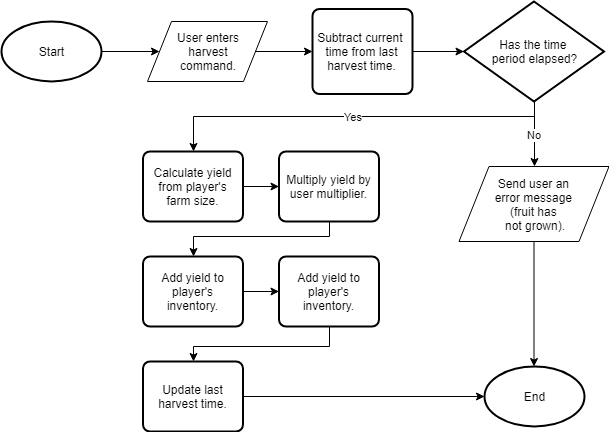

The diagram above was exported from draw.io. Its source (the exported page's mxGraphModel, read from the mxfile embedded in the PNG):
<mxGraphModel dx="1393" dy="745" grid="1" gridSize="10" guides="1" tooltips="1" connect="1" arrows="1" fold="1" page="1" pageScale="1" pageWidth="850" pageHeight="1100" math="0" shadow="0">
  <root>
    <mxCell id="0" />
    <mxCell id="1" parent="0" />
    <mxCell id="a8uEZ0TTRPdpKeg3pvxT-1" value="" style="edgeStyle=orthogonalEdgeStyle;rounded=0;orthogonalLoop=1;jettySize=auto;html=1;" edge="1" parent="1" source="a8uEZ0TTRPdpKeg3pvxT-2" target="a8uEZ0TTRPdpKeg3pvxT-4">
      <mxGeometry relative="1" as="geometry" />
    </mxCell>
    <mxCell id="a8uEZ0TTRPdpKeg3pvxT-2" value="Start" style="strokeWidth=2;html=1;shape=mxgraph.flowchart.start_1;whiteSpace=wrap;" vertex="1" parent="1">
      <mxGeometry x="84" y="75" width="100" height="60" as="geometry" />
    </mxCell>
    <mxCell id="a8uEZ0TTRPdpKeg3pvxT-101" value="" style="edgeStyle=orthogonalEdgeStyle;rounded=0;orthogonalLoop=1;jettySize=auto;html=1;" edge="1" parent="1" source="a8uEZ0TTRPdpKeg3pvxT-4" target="a8uEZ0TTRPdpKeg3pvxT-100">
      <mxGeometry relative="1" as="geometry" />
    </mxCell>
    <mxCell id="a8uEZ0TTRPdpKeg3pvxT-4" value="User enters&lt;br&gt;harvest&lt;br&gt;command.&lt;br&gt;" style="shape=parallelogram;perimeter=parallelogramPerimeter;whiteSpace=wrap;html=1;" vertex="1" parent="1">
      <mxGeometry x="230" y="75" width="120" height="60" as="geometry" />
    </mxCell>
    <mxCell id="a8uEZ0TTRPdpKeg3pvxT-86" value="" style="edgeStyle=orthogonalEdgeStyle;rounded=0;orthogonalLoop=1;jettySize=auto;html=1;" edge="1" parent="1" source="a8uEZ0TTRPdpKeg3pvxT-61" target="a8uEZ0TTRPdpKeg3pvxT-77">
      <mxGeometry relative="1" as="geometry" />
    </mxCell>
    <mxCell id="a8uEZ0TTRPdpKeg3pvxT-61" value="Send user an &lt;br&gt;error message&amp;nbsp;&lt;br&gt;(fruit has &lt;br&gt;not grown).&lt;br&gt;" style="shape=parallelogram;perimeter=parallelogramPerimeter;whiteSpace=wrap;html=1;" vertex="1" parent="1">
      <mxGeometry x="541.5" y="220" width="150" height="75" as="geometry" />
    </mxCell>
    <mxCell id="a8uEZ0TTRPdpKeg3pvxT-77" value="End" style="strokeWidth=2;html=1;shape=mxgraph.flowchart.start_1;whiteSpace=wrap;" vertex="1" parent="1">
      <mxGeometry x="566.5" y="420" width="100" height="60" as="geometry" />
    </mxCell>
    <mxCell id="a8uEZ0TTRPdpKeg3pvxT-103" value="Yes" style="edgeStyle=orthogonalEdgeStyle;rounded=0;orthogonalLoop=1;jettySize=auto;html=1;entryX=0.5;entryY=0;entryDx=0;entryDy=0;" edge="1" parent="1" source="a8uEZ0TTRPdpKeg3pvxT-81" target="a8uEZ0TTRPdpKeg3pvxT-88">
      <mxGeometry relative="1" as="geometry">
        <Array as="points">
          <mxPoint x="617" y="170" />
          <mxPoint x="276" y="170" />
        </Array>
      </mxGeometry>
    </mxCell>
    <mxCell id="a8uEZ0TTRPdpKeg3pvxT-104" value="No" style="edgeStyle=orthogonalEdgeStyle;rounded=0;orthogonalLoop=1;jettySize=auto;html=1;entryX=0.5;entryY=0;entryDx=0;entryDy=0;" edge="1" parent="1" source="a8uEZ0TTRPdpKeg3pvxT-81" target="a8uEZ0TTRPdpKeg3pvxT-61">
      <mxGeometry relative="1" as="geometry" />
    </mxCell>
    <mxCell id="a8uEZ0TTRPdpKeg3pvxT-81" value="Has the time &lt;br&gt;period elapsed?" style="strokeWidth=2;html=1;shape=mxgraph.flowchart.decision;whiteSpace=wrap;" vertex="1" parent="1">
      <mxGeometry x="546.5" y="55" width="140" height="100" as="geometry" />
    </mxCell>
    <mxCell id="a8uEZ0TTRPdpKeg3pvxT-92" value="" style="edgeStyle=orthogonalEdgeStyle;rounded=0;orthogonalLoop=1;jettySize=auto;html=1;" edge="1" parent="1" source="a8uEZ0TTRPdpKeg3pvxT-87" target="a8uEZ0TTRPdpKeg3pvxT-91">
      <mxGeometry relative="1" as="geometry">
        <Array as="points">
          <mxPoint x="411.5" y="290" />
          <mxPoint x="275.5" y="290" />
        </Array>
      </mxGeometry>
    </mxCell>
    <mxCell id="a8uEZ0TTRPdpKeg3pvxT-87" value="Multiply yield by user multiplier.&lt;br&gt;" style="rounded=1;whiteSpace=wrap;html=1;absoluteArcSize=1;arcSize=14;strokeWidth=2;" vertex="1" parent="1">
      <mxGeometry x="361.5" y="205" width="100" height="70" as="geometry" />
    </mxCell>
    <mxCell id="a8uEZ0TTRPdpKeg3pvxT-94" value="" style="edgeStyle=orthogonalEdgeStyle;rounded=0;orthogonalLoop=1;jettySize=auto;html=1;" edge="1" parent="1" source="a8uEZ0TTRPdpKeg3pvxT-91" target="a8uEZ0TTRPdpKeg3pvxT-93">
      <mxGeometry relative="1" as="geometry" />
    </mxCell>
    <mxCell id="a8uEZ0TTRPdpKeg3pvxT-91" value="Add yield to player's inventory.&lt;br&gt;" style="rounded=1;whiteSpace=wrap;html=1;absoluteArcSize=1;arcSize=14;strokeWidth=2;" vertex="1" parent="1">
      <mxGeometry x="225.5" y="310" width="100" height="70" as="geometry" />
    </mxCell>
    <mxCell id="a8uEZ0TTRPdpKeg3pvxT-97" value="" style="edgeStyle=orthogonalEdgeStyle;rounded=0;orthogonalLoop=1;jettySize=auto;html=1;" edge="1" parent="1" source="a8uEZ0TTRPdpKeg3pvxT-93" target="a8uEZ0TTRPdpKeg3pvxT-96">
      <mxGeometry relative="1" as="geometry">
        <Array as="points">
          <mxPoint x="411.5" y="400" />
          <mxPoint x="275.5" y="400" />
        </Array>
      </mxGeometry>
    </mxCell>
    <mxCell id="a8uEZ0TTRPdpKeg3pvxT-93" value="Add yield to player's inventory.&lt;br&gt;" style="rounded=1;whiteSpace=wrap;html=1;absoluteArcSize=1;arcSize=14;strokeWidth=2;" vertex="1" parent="1">
      <mxGeometry x="361.5" y="310" width="100" height="70" as="geometry" />
    </mxCell>
    <mxCell id="a8uEZ0TTRPdpKeg3pvxT-99" style="edgeStyle=orthogonalEdgeStyle;rounded=0;orthogonalLoop=1;jettySize=auto;html=1;entryX=0;entryY=0.5;entryDx=0;entryDy=0;entryPerimeter=0;" edge="1" parent="1" source="a8uEZ0TTRPdpKeg3pvxT-96" target="a8uEZ0TTRPdpKeg3pvxT-77">
      <mxGeometry relative="1" as="geometry" />
    </mxCell>
    <mxCell id="a8uEZ0TTRPdpKeg3pvxT-96" value="Update last harvest time." style="rounded=1;whiteSpace=wrap;html=1;absoluteArcSize=1;arcSize=14;strokeWidth=2;" vertex="1" parent="1">
      <mxGeometry x="225.5" y="415" width="100" height="70" as="geometry" />
    </mxCell>
    <mxCell id="a8uEZ0TTRPdpKeg3pvxT-90" value="" style="edgeStyle=orthogonalEdgeStyle;rounded=0;orthogonalLoop=1;jettySize=auto;html=1;" edge="1" parent="1" source="a8uEZ0TTRPdpKeg3pvxT-88" target="a8uEZ0TTRPdpKeg3pvxT-87">
      <mxGeometry relative="1" as="geometry" />
    </mxCell>
    <mxCell id="a8uEZ0TTRPdpKeg3pvxT-88" value="Calculate yield from player's farm size.&lt;br&gt;" style="rounded=1;whiteSpace=wrap;html=1;absoluteArcSize=1;arcSize=14;strokeWidth=2;" vertex="1" parent="1">
      <mxGeometry x="225.5" y="205" width="100" height="70" as="geometry" />
    </mxCell>
    <mxCell id="a8uEZ0TTRPdpKeg3pvxT-102" value="" style="edgeStyle=orthogonalEdgeStyle;rounded=0;orthogonalLoop=1;jettySize=auto;html=1;" edge="1" parent="1" source="a8uEZ0TTRPdpKeg3pvxT-100" target="a8uEZ0TTRPdpKeg3pvxT-81">
      <mxGeometry relative="1" as="geometry" />
    </mxCell>
    <mxCell id="a8uEZ0TTRPdpKeg3pvxT-100" value="Subtract current&amp;nbsp; time from last harvest time." style="rounded=1;whiteSpace=wrap;html=1;absoluteArcSize=1;arcSize=14;strokeWidth=2;" vertex="1" parent="1">
      <mxGeometry x="395" y="62.5" width="100" height="85" as="geometry" />
    </mxCell>
  </root>
</mxGraphModel>